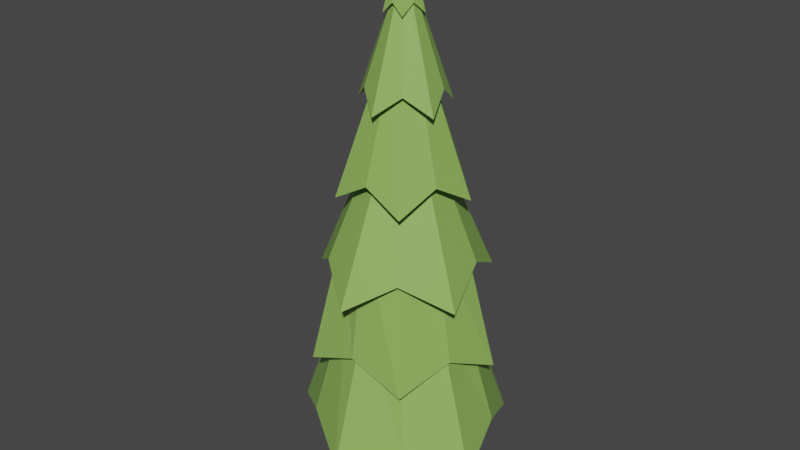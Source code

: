 # Source: Tree.blend  (saved by Blender 3.6.13; exported with 4.5.12 LTS)
import bpy
from mathutils import Matrix  # noqa: F401  (used for matrix-valued properties, if any)

bpy.ops.wm.read_factory_settings(use_empty=True)
scene = bpy.context.scene
scene.name = 'Scene'

# ---- materials (node trees are filled in below, after node groups)
mat_leafs = bpy.data.materials.new('Leafs')
mat_leafs.use_transparent_shadow = False
mat_tronco = bpy.data.materials.new('Tronco')
mat_tronco.use_transparent_shadow = False

# ---- material node trees
mat_leafs.use_nodes = True; mat_leafs.node_tree.nodes.clear()
_N = mat_leafs.node_tree.nodes; _L = mat_leafs.node_tree.links
n0 = _N.new('ShaderNodeBsdfPrincipled'); n0.name = 'Principled BSDF'; n0.location = (10, 300)
n0.distribution = 'GGX'
n0.subsurface_method = 'RANDOM_WALK_SKIN'
n0.inputs[0].default_value = (0.2693, 0.477, 0.1033, 1.0)
n0.inputs[3].default_value = 1.45
n0.inputs[27].default_value = (0.0, 0.0, 0.0, 1.0)
n0.inputs[28].default_value = 1.0
n1 = _N.new('ShaderNodeOutputMaterial'); n1.name = 'Material Output'; n1.location = (300, 300)
_L.new(n0.outputs[0], n1.inputs[0])
n1.is_active_output = True
mat_tronco.use_nodes = True; mat_tronco.node_tree.nodes.clear()
_N = mat_tronco.node_tree.nodes; _L = mat_tronco.node_tree.links
n0 = _N.new('ShaderNodeBsdfPrincipled'); n0.name = 'Principled BSDF'; n0.location = (10, 300)
n0.distribution = 'GGX'
n0.subsurface_method = 'RANDOM_WALK_SKIN'
n0.inputs[0].default_value = (0.147, 0.07819, 0.0356, 1.0)
n0.inputs[3].default_value = 1.45
n0.inputs[27].default_value = (0.0, 0.0, 0.0, 1.0)
n0.inputs[28].default_value = 1.0
n1 = _N.new('ShaderNodeOutputMaterial'); n1.name = 'Material Output'; n1.location = (300, 300)
_L.new(n0.outputs[0], n1.inputs[0])
n1.is_active_output = True

# ---- world
world_world = bpy.data.worlds.new('World'); scene.world = world_world
world_world.use_nodes = True; world_world.node_tree.nodes.clear()
_N = world_world.node_tree.nodes; _L = world_world.node_tree.links
n0 = _N.new('ShaderNodeOutputWorld'); n0.name = 'World Output'; n0.location = (300, 300)
n1 = _N.new('ShaderNodeBackground'); n1.name = 'Background'; n1.location = (10, 300)
n1.inputs[0].default_value = (0.05088, 0.05088, 0.05088, 1.0)
_L.new(n1.outputs[0], n0.inputs[0])
n0.is_active_output = True
world_world.color = (0.05088, 0.05088, 0.05088)
world_world.use_sun_shadow = False
world_world.sun_shadow_jitter_overblur = 0.0

# ---- meshes
me_cylinder = bpy.data.meshes.new('Cylinder')
me_cylinder.from_pydata([(1.397e-08, 2.362, -0.6213), (1.773, 2.253, -1.024), (2.416, 0.7282, -0.6211), (2.863, -0.8583, -1.027), (1.495, -1.909, -0.6211), (3.539e-08, -2.789, -1.021), (-1.495, -1.909, -0.6211), (-2.863, -0.8583, -1.027), (-2.416, 0.7282, -0.6211), (-1.773, 2.253, -1.024), (0.0, 0.0, 7.157), (-8.382e-09, 2.437, 0.3883), (1.001e-08, 2.003, 2.13), (4.075e-09, 1.768, 3.127), (3.289e-09, 0.9752, 4.79), (-4.104e-08, 0.558, 5.847), (0.2333, 0.3613, 6.016), (0.7244, 0.9757, 4.49), (0.8269, 1.167, 3.478), (1.364, 1.97, 1.682), (1.236, 1.66, 0.76), (0.4731, 0.1723, 5.846), (0.946, 0.3007, 4.79), (1.641, 0.547, 3.128), (1.818, 0.6191, 2.13), (2.373, 0.7509, 0.3855), (0.3776, -0.138, 6.016), (1.171, -0.3723, 4.489), (1.339, -0.4462, 3.478), (2.208, -0.7526, 1.683), (1.996, -0.6327, 0.7598), (0.2926, -0.4513, 5.846), (0.5854, -0.7883, 4.79), (1.014, -1.431, 3.127), (1.124, -1.621, 2.13), (1.469, -1.97, 0.3873), (1.63e-09, -0.4465, 6.016), (3.741e-08, -1.207, 4.49), (7.567e-09, -1.442, 3.477), (6.985e-09, -2.434, 1.682), (2.165e-08, -2.054, 0.76), (-0.2926, -0.4513, 5.846), (-0.5854, -0.7883, 4.79), (-1.014, -1.431, 3.127), (-1.124, -1.621, 2.13), (-1.469, -1.97, 0.3873), (-0.3776, -0.138, 6.016), (-1.171, -0.3723, 4.489), (-1.339, -0.4462, 3.478), (-2.208, -0.7526, 1.683), (-1.996, -0.6327, 0.7598), (-0.4731, 0.1723, 5.846), (-0.946, 0.3007, 4.79), (-1.641, 0.547, 3.128), (-1.818, 0.6191, 2.13), (-2.373, 0.7509, 0.3855), (-0.2333, 0.3613, 6.016), (-0.7244, 0.9757, 4.49), (-0.8269, 1.167, 3.478), (-1.364, 1.97, 1.682), (-1.236, 1.66, 0.76), (0.9278, 1.248, 1.411), (1.476, 0.4677, 1.403), (1.504, -0.4779, 1.412), (0.9112, -1.223, 1.403), (7.916e-09, -1.541, 1.41), (-0.9112, -1.223, 1.403), (-1.504, -0.4779, 1.412), (-1.476, 0.4677, 1.403), (-0.9278, 1.248, 1.411), (-2.002e-08, 1.511, 1.403), (4.191e-09, 1.571, 2.691), (0.8548, 1.235, 2.681), (1.429, 0.4877, 2.694), (1.387, -0.4731, 2.681), (0.8808, -1.273, 2.692), (1.467e-08, -1.525, 2.681), (-0.8808, -1.273, 2.692), (-1.387, -0.4731, 2.681), (-1.429, 0.4877, 2.694), (-0.8548, 1.235, 2.681), (-1.222e-09, 0.8471, 3.808), (0.4994, 0.7038, 3.832), (0.7847, 0.2615, 3.808), (0.8072, -0.2686, 3.832), (0.4852, -0.6851, 3.808), (-1.397e-09, -0.8705, 3.833), (-0.4852, -0.6851, 3.808), (-0.8072, -0.2686, 3.832), (-0.7847, 0.2615, 3.808), (-0.4994, 0.7038, 3.832), (2.445e-09, 0.6425, 5.025), (0.3713, 0.4997, 5.004), (0.6228, 0.1979, 5.025), (0.5997, -0.1905, 5.003), (0.3856, -0.5192, 5.025), (-1.036e-08, -0.6184, 5.004), (-0.3856, -0.5192, 5.025), (-0.5997, -0.1905, 5.003), (-0.6228, 0.1979, 5.025), (-0.3713, 0.4997, 5.004), (-2.378e-08, 0.2088, 6.247), (0.1133, 0.1754, 6.253), (0.1777, 0.0652, 6.248), (0.1845, -0.06738, 6.253), (0.109, -0.1696, 6.247), (1.461e-08, -0.216, 6.253), (-0.109, -0.1696, 6.247), (-0.1845, -0.06738, 6.253), (-0.1777, 0.0652, 6.248), (-0.1133, 0.1754, 6.253)], [], [(15, 10, 16), (16, 10, 21), (21, 10, 26), (26, 10, 31), (31, 10, 36), (36, 10, 41), (41, 10, 46), (46, 10, 51), (51, 10, 56), (56, 10, 15), (69, 60, 11, 70), (80, 59, 12, 71), (90, 58, 13, 81), (100, 57, 14, 91), (110, 56, 15, 101), (68, 55, 60, 69), (79, 54, 59, 80), (89, 53, 58, 90), (99, 52, 57, 100), (109, 51, 56, 110), (67, 50, 55, 68), (78, 49, 54, 79), (88, 48, 53, 89), (98, 47, 52, 99), (108, 46, 51, 109), (66, 45, 50, 67), (77, 44, 49, 78), (87, 43, 48, 88), (97, 42, 47, 98), (107, 41, 46, 108), (65, 40, 45, 66), (76, 39, 44, 77), (86, 38, 43, 87), (96, 37, 42, 97), (106, 36, 41, 107), (64, 35, 40, 65), (75, 34, 39, 76), (85, 33, 38, 86), (95, 32, 37, 96), (105, 31, 36, 106), (63, 30, 35, 64), (74, 29, 34, 75), (84, 28, 33, 85), (94, 27, 32, 95), (104, 26, 31, 105), (62, 25, 30, 63), (73, 24, 29, 74), (83, 23, 28, 84), (93, 22, 27, 94), (103, 21, 26, 104), (61, 20, 25, 62), (72, 19, 24, 73), (82, 18, 23, 83), (92, 17, 22, 93), (102, 16, 21, 103), (70, 11, 20, 61), (71, 12, 19, 72), (81, 13, 18, 82), (91, 14, 17, 92), (101, 15, 16, 102), (0, 70, 61, 1), (1, 61, 62, 2), (2, 62, 63, 3), (3, 63, 64, 4), (4, 64, 65, 5), (5, 65, 66, 6), (6, 66, 67, 7), (7, 67, 68, 8), (8, 68, 69, 9), (9, 69, 70, 0), (11, 71, 72, 20), (20, 72, 73, 25), (25, 73, 74, 30), (30, 74, 75, 35), (35, 75, 76, 40), (40, 76, 77, 45), (45, 77, 78, 50), (50, 78, 79, 55), (55, 79, 80, 60), (60, 80, 71, 11), (12, 81, 82, 19), (19, 82, 83, 24), (24, 83, 84, 29), (29, 84, 85, 34), (34, 85, 86, 39), (39, 86, 87, 44), (44, 87, 88, 49), (49, 88, 89, 54), (54, 89, 90, 59), (59, 90, 81, 12), (13, 91, 92, 18), (18, 92, 93, 23), (23, 93, 94, 28), (28, 94, 95, 33), (33, 95, 96, 38), (38, 96, 97, 43), (43, 97, 98, 48), (48, 98, 99, 53), (53, 99, 100, 58), (58, 100, 91, 13), (14, 101, 102, 17), (17, 102, 103, 22), (22, 103, 104, 27), (27, 104, 105, 32), (32, 105, 106, 37), (37, 106, 107, 42), (42, 107, 108, 47), (47, 108, 109, 52), (52, 109, 110, 57), (57, 110, 101, 14)])
_uv = me_cylinder.uv_layers.new(name='UVMap')
_uv.uv.foreach_set('vector', [1.0, 0.9194, 0.9, 1.0, 0.9, 0.9194, 0.9, 0.9194, 0.8, 1.0, 0.8, 0.9194, 0.8, 0.9194, 0.7, 1.0, 0.7, 0.9194, 0.7, 0.9194, 0.6, 1.0, 0.6, 0.9194, 0.6, 0.9194, 0.5, 1.0, 0.5, 0.9194, 0.5, 0.9194, 0.4, 1.0, 0.4, 0.9194, 0.4, 0.9194, 0.3, 1.0, 0.3, 0.9194, 0.3, 0.9194, 0.2, 1.0, 0.2, 0.9194, 0.2, 0.9194, 0.1, 1.0, 0.1, 0.9194, 0.1, 0.9194, -7.451e-08, 1.0, -7.451e-08, 0.9194, 0.1, 0.5861, 0.1, 0.5861, -7.451e-08, 0.5861, -7.451e-08, 0.5861, 0.1, 0.6694, 0.1, 0.6694, -7.451e-08, 0.6694, -7.451e-08, 0.6694, 0.1, 0.7528, 0.1, 0.7528, -7.451e-08, 0.7528, -7.451e-08, 0.7528, 0.1, 0.8361, 0.1, 0.8361, -7.451e-08, 0.8361, -7.451e-08, 0.8361, 0.1, 0.9194, 0.1, 0.9194, -7.451e-08, 0.9194, -7.451e-08, 0.9194, 0.2, 0.5861, 0.2, 0.5861, 0.1, 0.5861, 0.1, 0.5861, 0.2, 0.6694, 0.2, 0.6694, 0.1, 0.6694, 0.1, 0.6694, 0.2, 0.7528, 0.2, 0.7528, 0.1, 0.7528, 0.1, 0.7528, 0.2, 0.8361, 0.2, 0.8361, 0.1, 0.8361, 0.1, 0.8361, 0.2, 0.9194, 0.2, 0.9194, 0.1, 0.9194, 0.1, 0.9194, 0.3, 0.5861, 0.3, 0.5861, 0.2, 0.5861, 0.2, 0.5861, 0.3, 0.6694, 0.3, 0.6694, 0.2, 0.6694, 0.2, 0.6694, 0.3, 0.7528, 0.3, 0.7528, 0.2, 0.7528, 0.2, 0.7528, 0.3, 0.8361, 0.3, 0.8361, 0.2, 0.8361, 0.2, 0.8361, 0.3, 0.9194, 0.3, 0.9194, 0.2, 0.9194, 0.2, 0.9194, 0.4, 0.5861, 0.4, 0.5861, 0.3, 0.5861, 0.3, 0.5861, 0.4, 0.6694, 0.4, 0.6694, 0.3, 0.6694, 0.3, 0.6694, 0.4, 0.7528, 0.4, 0.7528, 0.3, 0.7528, 0.3, 0.7528, 0.4, 0.8361, 0.4, 0.8361, 0.3, 0.8361, 0.3, 0.8361, 0.4, 0.9194, 0.4, 0.9194, 0.3, 0.9194, 0.3, 0.9194, 0.5, 0.5861, 0.5, 0.5861, 0.4, 0.5861, 0.4, 0.5861, 0.5, 0.6694, 0.5, 0.6694, 0.4, 0.6694, 0.4, 0.6694, 0.5, 0.7528, 0.5, 0.7528, 0.4, 0.7528, 0.4, 0.7528, 0.5, 0.8361, 0.5, 0.8361, 0.4, 0.8361, 0.4, 0.8361, 0.5, 0.9194, 0.5, 0.9194, 0.4, 0.9194, 0.4, 0.9194, 0.6, 0.5861, 0.6, 0.5861, 0.5, 0.5861, 0.5, 0.5861, 0.6, 0.6694, 0.6, 0.6694, 0.5, 0.6694, 0.5, 0.6694, 0.6, 0.7528, 0.6, 0.7528, 0.5, 0.7528, 0.5, 0.7528, 0.6, 0.8361, 0.6, 0.8361, 0.5, 0.8361, 0.5, 0.8361, 0.6, 0.9194, 0.6, 0.9194, 0.5, 0.9194, 0.5, 0.9194, 0.7, 0.5861, 0.7, 0.5861, 0.6, 0.5861, 0.6, 0.5861, 0.7, 0.6694, 0.7, 0.6694, 0.6, 0.6694, 0.6, 0.6694, 0.7, 0.7528, 0.7, 0.7528, 0.6, 0.7528, 0.6, 0.7528, 0.7, 0.8361, 0.7, 0.8361, 0.6, 0.8361, 0.6, 0.8361, 0.7, 0.9194, 0.7, 0.9194, 0.6, 0.9194, 0.6, 0.9194, 0.8, 0.5861, 0.8, 0.5861, 0.7, 0.5861, 0.7, 0.5861, 0.8, 0.6694, 0.8, 0.6694, 0.7, 0.6694, 0.7, 0.6694, 0.8, 0.7528, 0.8, 0.7528, 0.7, 0.7528, 0.7, 0.7528, 0.8, 0.8361, 0.8, 0.8361, 0.7, 0.8361, 0.7, 0.8361, 0.8, 0.9194, 0.8, 0.9194, 0.7, 0.9194, 0.7, 0.9194, 0.9, 0.5861, 0.9, 0.5861, 0.8, 0.5861, 0.8, 0.5861, 0.9, 0.6694, 0.9, 0.6694, 0.8, 0.6694, 0.8, 0.6694, 0.9, 0.7528, 0.9, 0.7528, 0.8, 0.7528, 0.8, 0.7528, 0.9, 0.8361, 0.9, 0.8361, 0.8, 0.8361, 0.8, 0.8361, 0.9, 0.9194, 0.9, 0.9194, 0.8, 0.9194, 0.8, 0.9194, 1.0, 0.5861, 1.0, 0.5861, 0.9, 0.5861, 0.9, 0.5861, 1.0, 0.6694, 1.0, 0.6694, 0.9, 0.6694, 0.9, 0.6694, 1.0, 0.7528, 1.0, 0.7528, 0.9, 0.7528, 0.9, 0.7528, 1.0, 0.8361, 1.0, 0.8361, 0.9, 0.8361, 0.9, 0.8361, 1.0, 0.9194, 1.0, 0.9194, 0.9, 0.9194, 0.9, 0.9194, 1.0, 0.5, 1.0, 0.5861, 0.9, 0.5861, 0.9, 0.5, 0.9, 0.5, 0.9, 0.5861, 0.8, 0.5861, 0.8, 0.5, 0.8, 0.5, 0.8, 0.5861, 0.7, 0.5861, 0.7, 0.5, 0.7, 0.5, 0.7, 0.5861, 0.6, 0.5861, 0.6, 0.5, 0.6, 0.5, 0.6, 0.5861, 0.5, 0.5861, 0.5, 0.5, 0.5, 0.5, 0.5, 0.5861, 0.4, 0.5861, 0.4, 0.5, 0.4, 0.5, 0.4, 0.5861, 0.3, 0.5861, 0.3, 0.5, 0.3, 0.5, 0.3, 0.5861, 0.2, 0.5861, 0.2, 0.5, 0.2, 0.5, 0.2, 0.5861, 0.1, 0.5861, 0.1, 0.5, 0.1, 0.5, 0.1, 0.5861, -7.451e-08, 0.5861, -7.451e-08, 0.5, 1.0, 0.5861, 1.0, 0.6694, 0.9, 0.6694, 0.9, 0.5861, 0.9, 0.5861, 0.9, 0.6694, 0.8, 0.6694, 0.8, 0.5861, 0.8, 0.5861, 0.8, 0.6694, 0.7, 0.6694, 0.7, 0.5861, 0.7, 0.5861, 0.7, 0.6694, 0.6, 0.6694, 0.6, 0.5861, 0.6, 0.5861, 0.6, 0.6694, 0.5, 0.6694, 0.5, 0.5861, 0.5, 0.5861, 0.5, 0.6694, 0.4, 0.6694, 0.4, 0.5861, 0.4, 0.5861, 0.4, 0.6694, 0.3, 0.6694, 0.3, 0.5861, 0.3, 0.5861, 0.3, 0.6694, 0.2, 0.6694, 0.2, 0.5861, 0.2, 0.5861, 0.2, 0.6694, 0.1, 0.6694, 0.1, 0.5861, 0.1, 0.5861, 0.1, 0.6694, -7.451e-08, 0.6694, -7.451e-08, 0.5861, 1.0, 0.6694, 1.0, 0.7528, 0.9, 0.7528, 0.9, 0.6694, 0.9, 0.6694, 0.9, 0.7528, 0.8, 0.7528, 0.8, 0.6694, 0.8, 0.6694, 0.8, 0.7528, 0.7, 0.7528, 0.7, 0.6694, 0.7, 0.6694, 0.7, 0.7528, 0.6, 0.7528, 0.6, 0.6694, 0.6, 0.6694, 0.6, 0.7528, 0.5, 0.7528, 0.5, 0.6694, 0.5, 0.6694, 0.5, 0.7528, 0.4, 0.7528, 0.4, 0.6694, 0.4, 0.6694, 0.4, 0.7528, 0.3, 0.7528, 0.3, 0.6694, 0.3, 0.6694, 0.3, 0.7528, 0.2, 0.7528, 0.2, 0.6694, 0.2, 0.6694, 0.2, 0.7528, 0.1, 0.7528, 0.1, 0.6694, 0.1, 0.6694, 0.1, 0.7528, -7.451e-08, 0.7528, -7.451e-08, 0.6694, 1.0, 0.7528, 1.0, 0.8361, 0.9, 0.8361, 0.9, 0.7528, 0.9, 0.7528, 0.9, 0.8361, 0.8, 0.8361, 0.8, 0.7528, 0.8, 0.7528, 0.8, 0.8361, 0.7, 0.8361, 0.7, 0.7528, 0.7, 0.7528, 0.7, 0.8361, 0.6, 0.8361, 0.6, 0.7528, 0.6, 0.7528, 0.6, 0.8361, 0.5, 0.8361, 0.5, 0.7528, 0.5, 0.7528, 0.5, 0.8361, 0.4, 0.8361, 0.4, 0.7528, 0.4, 0.7528, 0.4, 0.8361, 0.3, 0.8361, 0.3, 0.7528, 0.3, 0.7528, 0.3, 0.8361, 0.2, 0.8361, 0.2, 0.7528, 0.2, 0.7528, 0.2, 0.8361, 0.1, 0.8361, 0.1, 0.7528, 0.1, 0.7528, 0.1, 0.8361, -7.451e-08, 0.8361, -7.451e-08, 0.7528, 1.0, 0.8361, 1.0, 0.9194, 0.9, 0.9194, 0.9, 0.8361, 0.9, 0.8361, 0.9, 0.9194, 0.8, 0.9194, 0.8, 0.8361, 0.8, 0.8361, 0.8, 0.9194, 0.7, 0.9194, 0.7, 0.8361, 0.7, 0.8361, 0.7, 0.9194, 0.6, 0.9194, 0.6, 0.8361, 0.6, 0.8361, 0.6, 0.9194, 0.5, 0.9194, 0.5, 0.8361, 0.5, 0.8361, 0.5, 0.9194, 0.4, 0.9194, 0.4, 0.8361, 0.4, 0.8361, 0.4, 0.9194, 0.3, 0.9194, 0.3, 0.8361, 0.3, 0.8361, 0.3, 0.9194, 0.2, 0.9194, 0.2, 0.8361, 0.2, 0.8361, 0.2, 0.9194, 0.1, 0.9194, 0.1, 0.8361, 0.1, 0.8361, 0.1, 0.9194, -7.451e-08, 0.9194, -7.451e-08, 0.8361])
me_cylinder.materials.append(mat_leafs)
me_cylinder.update()
me_cylinder_001 = bpy.data.meshes.new('Cylinder.001')
me_cylinder_001.from_pydata([(0.0, 1.0, -1.0), (-1.531e-09, 0.3535, 1.0), (0.5878, 0.809, -1.0), (0.2078, 0.286, 1.0), (0.9511, 0.309, -1.0), (0.3362, 0.1092, 1.0), (0.9511, -0.309, -1.0), (0.3362, -0.1092, 1.0), (0.5878, -0.809, -1.0), (0.2078, -0.286, 1.0), (0.0, -1.0, -1.0), (-1.531e-09, -0.3535, 1.0), (-0.5878, -0.809, -1.0), (-0.2078, -0.286, 1.0), (-0.9511, -0.309, -1.0), (-0.3362, -0.1092, 1.0), (-0.9511, 0.309, -1.0), (-0.3362, 0.1092, 1.0), (-0.5878, 0.809, -1.0), (-0.2078, 0.286, 1.0), (-6.708e-10, 0.666, -0.313), (0.3914, 0.5388, -0.313), (0.6334, 0.2058, -0.313), (0.6334, -0.2058, -0.313), (0.3914, -0.5388, -0.313), (-6.708e-10, -0.666, -0.313), (-0.3914, -0.5388, -0.313), (-0.6334, -0.2058, -0.313), (-0.6334, 0.2058, -0.313), (-0.3914, 0.5388, -0.313)], [], [(20, 1, 3, 21), (21, 3, 5, 22), (22, 5, 7, 23), (23, 7, 9, 24), (24, 9, 11, 25), (25, 11, 13, 26), (26, 13, 15, 27), (27, 15, 17, 28), (3, 1, 19, 17, 15, 13, 11, 9, 7, 5), (28, 17, 19, 29), (29, 19, 1, 20), (0, 2, 4, 6, 8, 10, 12, 14, 16, 18), (18, 29, 20, 0), (16, 28, 29, 18), (14, 27, 28, 16), (12, 26, 27, 14), (10, 25, 26, 12), (8, 24, 25, 10), (6, 23, 24, 8), (4, 22, 23, 6), (2, 21, 22, 4), (0, 20, 21, 2)])
_uv = me_cylinder_001.uv_layers.new(name='UVMap')
_uv.uv.foreach_set('vector', [1.0, 0.6718, 1.0, 1.0, 0.9, 1.0, 0.9, 0.6718, 0.9, 0.6718, 0.9, 1.0, 0.8, 1.0, 0.8, 0.6718, 0.8, 0.6718, 0.8, 1.0, 0.7, 1.0, 0.7, 0.6718, 0.7, 0.6718, 0.7, 1.0, 0.6, 1.0, 0.6, 0.6718, 0.6, 0.6718, 0.6, 1.0, 0.5, 1.0, 0.5, 0.6718, 0.5, 0.6718, 0.5, 1.0, 0.4, 1.0, 0.4, 0.6718, 0.4, 0.6718, 0.4, 1.0, 0.3, 1.0, 0.3, 0.6718, 0.3, 0.6718, 0.3, 1.0, 0.2, 1.0, 0.2, 0.6718, 0.3911, 0.4442, 0.25, 0.49, 0.1089, 0.4442, 0.02175, 0.3242, 0.02175, 0.1758, 0.1089, 0.05584, 0.25, 0.01, 0.3911, 0.05584, 0.4783, 0.1758, 0.4783, 0.3242, 0.2, 0.6718, 0.2, 1.0, 0.1, 1.0, 0.1, 0.6718, 0.1, 0.6718, 0.1, 1.0, -7.451e-08, 1.0, -7.451e-08, 0.6718, 0.75, 0.49, 0.8911, 0.4442, 0.9783, 0.3242, 0.9783, 0.1758, 0.8911, 0.05584, 0.75, 0.01, 0.6089, 0.05584, 0.5217, 0.1758, 0.5217, 0.3242, 0.6089, 0.4442, 0.1, 0.5, 0.1, 0.6718, -7.451e-08, 0.6718, -7.451e-08, 0.5, 0.2, 0.5, 0.2, 0.6718, 0.1, 0.6718, 0.1, 0.5, 0.3, 0.5, 0.3, 0.6718, 0.2, 0.6718, 0.2, 0.5, 0.4, 0.5, 0.4, 0.6718, 0.3, 0.6718, 0.3, 0.5, 0.5, 0.5, 0.5, 0.6718, 0.4, 0.6718, 0.4, 0.5, 0.6, 0.5, 0.6, 0.6718, 0.5, 0.6718, 0.5, 0.5, 0.7, 0.5, 0.7, 0.6718, 0.6, 0.6718, 0.6, 0.5, 0.8, 0.5, 0.8, 0.6718, 0.7, 0.6718, 0.7, 0.5, 0.9, 0.5, 0.9, 0.6718, 0.8, 0.6718, 0.8, 0.5, 1.0, 0.5, 1.0, 0.6718, 0.9, 0.6718, 0.9, 0.5])
me_cylinder_001.materials.append(mat_tronco)
me_cylinder_001.update()

# ---- objects
ob_cylinder = bpy.data.objects.new('Cylinder', me_cylinder)
ob_cylinder_001 = bpy.data.objects.new('Cylinder.001', me_cylinder_001)

# ---- transforms, parenting, visibility, modifiers, constraints
ob_cylinder.location = (0.0, 0.0, 1.0)
ob_cylinder.scale = (0.3, 0.3, 0.5)
ob_cylinder_001.location = (0.0, 0.0, 0.5)
ob_cylinder_001.scale = (0.25, 0.25, 0.5)

# ---- collection membership
scene.collection.objects.link(ob_cylinder)
scene.collection.objects.link(ob_cylinder_001)

# ---- scene / render settings (as saved in the file)
scene.frame_start = 1; scene.frame_end = 250; scene.frame_set(1)
scene.render.engine = 'BLENDER_EEVEE_NEXT'
scene.cycles.sampling_pattern = 'TABULATED_SOBOL'
scene.view_settings.view_transform = 'Filmic'
bpy.context.view_layer.update()

# ---- added for rendering (the .blend has no active camera and no usable light): camera, sun
cam_auto = bpy.data.cameras.new('AutoCamera')
cam_auto.lens = 50.0
cam_auto.sensor_width = 36.0
cam_auto.clip_end = 1000.0
ob_auto_camera = bpy.data.objects.new('AutoCamera', cam_auto)
scene.collection.objects.link(ob_auto_camera)
ob_auto_camera.location = (4.75116, -5.75414, 6.09011)
ob_auto_camera.rotation_euler = (1.09748, -7.21219e-08, 0.694738)
scene.camera = ob_auto_camera
light_auto_sun = bpy.data.lights.new('AutoSun', 'SUN')
light_auto_sun.energy = 3.0
light_auto_sun.angle = 0.0523599
ob_auto_sun = bpy.data.objects.new('AutoSun', light_auto_sun)
scene.collection.objects.link(ob_auto_sun)
ob_auto_sun.rotation_euler = (0.872665, 0.174533, 0.523599)
bpy.context.view_layer.update()
